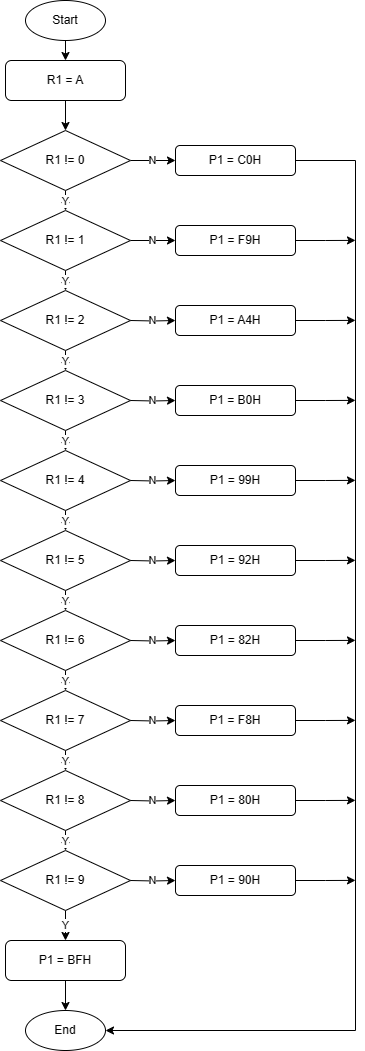

The diagram above was exported from draw.io. Its source (the exported page's mxGraphModel, read from the mxfile embedded in the PNG):
<mxGraphModel dx="924" dy="566" grid="1" gridSize="10" guides="1" tooltips="1" connect="1" arrows="1" fold="1" page="1" pageScale="1" pageWidth="850" pageHeight="1100" math="0" shadow="0">
  <root>
    <mxCell id="0" />
    <mxCell id="1" parent="0" />
    <mxCell id="l1V10kKyA1QYB95ck0lJ-3" style="edgeStyle=orthogonalEdgeStyle;rounded=0;orthogonalLoop=1;jettySize=auto;html=1;exitX=0.5;exitY=1;exitDx=0;exitDy=0;entryX=0.5;entryY=0;entryDx=0;entryDy=0;" edge="1" parent="1" source="l1V10kKyA1QYB95ck0lJ-1" target="l1V10kKyA1QYB95ck0lJ-2">
      <mxGeometry relative="1" as="geometry" />
    </mxCell>
    <mxCell id="l1V10kKyA1QYB95ck0lJ-1" value="Start" style="ellipse;whiteSpace=wrap;html=1;" vertex="1" parent="1">
      <mxGeometry x="360" y="160" width="80" height="40" as="geometry" />
    </mxCell>
    <mxCell id="l1V10kKyA1QYB95ck0lJ-47" style="edgeStyle=orthogonalEdgeStyle;rounded=0;orthogonalLoop=1;jettySize=auto;html=1;exitX=0.5;exitY=1;exitDx=0;exitDy=0;entryX=0.5;entryY=0;entryDx=0;entryDy=0;" edge="1" parent="1" source="l1V10kKyA1QYB95ck0lJ-2" target="l1V10kKyA1QYB95ck0lJ-46">
      <mxGeometry relative="1" as="geometry" />
    </mxCell>
    <mxCell id="l1V10kKyA1QYB95ck0lJ-2" value="R1 = A" style="rounded=1;whiteSpace=wrap;html=1;" vertex="1" parent="1">
      <mxGeometry x="340" y="220" width="120" height="40" as="geometry" />
    </mxCell>
    <mxCell id="l1V10kKyA1QYB95ck0lJ-41" value="End" style="ellipse;whiteSpace=wrap;html=1;" vertex="1" parent="1">
      <mxGeometry x="360" y="1170" width="80" height="40" as="geometry" />
    </mxCell>
    <mxCell id="l1V10kKyA1QYB95ck0lJ-58" value="Y" style="edgeStyle=orthogonalEdgeStyle;rounded=0;orthogonalLoop=1;jettySize=auto;html=1;exitX=0.5;exitY=1;exitDx=0;exitDy=0;entryX=0.5;entryY=0;entryDx=0;entryDy=0;" edge="1" parent="1" source="l1V10kKyA1QYB95ck0lJ-46" target="l1V10kKyA1QYB95ck0lJ-48">
      <mxGeometry relative="1" as="geometry" />
    </mxCell>
    <mxCell id="l1V10kKyA1QYB95ck0lJ-72" value="N" style="edgeStyle=orthogonalEdgeStyle;rounded=0;orthogonalLoop=1;jettySize=auto;html=1;exitX=1;exitY=0.5;exitDx=0;exitDy=0;entryX=0;entryY=0.5;entryDx=0;entryDy=0;" edge="1" parent="1" source="l1V10kKyA1QYB95ck0lJ-46" target="l1V10kKyA1QYB95ck0lJ-71">
      <mxGeometry relative="1" as="geometry" />
    </mxCell>
    <mxCell id="l1V10kKyA1QYB95ck0lJ-46" value="R1 != 0" style="rhombus;whiteSpace=wrap;html=1;" vertex="1" parent="1">
      <mxGeometry x="335" y="290" width="130" height="60" as="geometry" />
    </mxCell>
    <mxCell id="l1V10kKyA1QYB95ck0lJ-59" value="Y" style="edgeStyle=orthogonalEdgeStyle;rounded=0;orthogonalLoop=1;jettySize=auto;html=1;exitX=0.5;exitY=1;exitDx=0;exitDy=0;entryX=0.5;entryY=0;entryDx=0;entryDy=0;" edge="1" parent="1" source="l1V10kKyA1QYB95ck0lJ-48" target="l1V10kKyA1QYB95ck0lJ-49">
      <mxGeometry relative="1" as="geometry" />
    </mxCell>
    <mxCell id="l1V10kKyA1QYB95ck0lJ-74" value="N" style="edgeStyle=orthogonalEdgeStyle;rounded=0;orthogonalLoop=1;jettySize=auto;html=1;exitX=1;exitY=0.5;exitDx=0;exitDy=0;entryX=0;entryY=0.5;entryDx=0;entryDy=0;" edge="1" parent="1" source="l1V10kKyA1QYB95ck0lJ-48" target="l1V10kKyA1QYB95ck0lJ-73">
      <mxGeometry relative="1" as="geometry" />
    </mxCell>
    <mxCell id="l1V10kKyA1QYB95ck0lJ-48" value="R1 != 1" style="rhombus;whiteSpace=wrap;html=1;" vertex="1" parent="1">
      <mxGeometry x="335" y="370" width="130" height="60" as="geometry" />
    </mxCell>
    <mxCell id="l1V10kKyA1QYB95ck0lJ-60" value="Y" style="edgeStyle=orthogonalEdgeStyle;rounded=0;orthogonalLoop=1;jettySize=auto;html=1;exitX=0.5;exitY=1;exitDx=0;exitDy=0;entryX=0.5;entryY=0;entryDx=0;entryDy=0;" edge="1" parent="1" source="l1V10kKyA1QYB95ck0lJ-49" target="l1V10kKyA1QYB95ck0lJ-50">
      <mxGeometry relative="1" as="geometry" />
    </mxCell>
    <mxCell id="l1V10kKyA1QYB95ck0lJ-49" value="R1 != 2" style="rhombus;whiteSpace=wrap;html=1;" vertex="1" parent="1">
      <mxGeometry x="335" y="450" width="130" height="60" as="geometry" />
    </mxCell>
    <mxCell id="l1V10kKyA1QYB95ck0lJ-61" value="Y" style="edgeStyle=orthogonalEdgeStyle;rounded=0;orthogonalLoop=1;jettySize=auto;html=1;exitX=0.5;exitY=1;exitDx=0;exitDy=0;entryX=0.5;entryY=0;entryDx=0;entryDy=0;" edge="1" parent="1" source="l1V10kKyA1QYB95ck0lJ-50" target="l1V10kKyA1QYB95ck0lJ-51">
      <mxGeometry relative="1" as="geometry" />
    </mxCell>
    <mxCell id="l1V10kKyA1QYB95ck0lJ-50" value="R1 != 3" style="rhombus;whiteSpace=wrap;html=1;" vertex="1" parent="1">
      <mxGeometry x="335" y="530" width="130" height="60" as="geometry" />
    </mxCell>
    <mxCell id="l1V10kKyA1QYB95ck0lJ-62" value="Y" style="edgeStyle=orthogonalEdgeStyle;rounded=0;orthogonalLoop=1;jettySize=auto;html=1;exitX=0.5;exitY=1;exitDx=0;exitDy=0;entryX=0.5;entryY=0;entryDx=0;entryDy=0;" edge="1" parent="1" source="l1V10kKyA1QYB95ck0lJ-51" target="l1V10kKyA1QYB95ck0lJ-52">
      <mxGeometry relative="1" as="geometry" />
    </mxCell>
    <mxCell id="l1V10kKyA1QYB95ck0lJ-51" value="R1 != 4" style="rhombus;whiteSpace=wrap;html=1;" vertex="1" parent="1">
      <mxGeometry x="335" y="610" width="130" height="60" as="geometry" />
    </mxCell>
    <mxCell id="l1V10kKyA1QYB95ck0lJ-63" value="Y" style="edgeStyle=orthogonalEdgeStyle;rounded=0;orthogonalLoop=1;jettySize=auto;html=1;exitX=0.5;exitY=1;exitDx=0;exitDy=0;entryX=0.5;entryY=0;entryDx=0;entryDy=0;" edge="1" parent="1" source="l1V10kKyA1QYB95ck0lJ-52" target="l1V10kKyA1QYB95ck0lJ-53">
      <mxGeometry relative="1" as="geometry" />
    </mxCell>
    <mxCell id="l1V10kKyA1QYB95ck0lJ-52" value="R1 != 5" style="rhombus;whiteSpace=wrap;html=1;" vertex="1" parent="1">
      <mxGeometry x="335" y="690" width="130" height="60" as="geometry" />
    </mxCell>
    <mxCell id="l1V10kKyA1QYB95ck0lJ-64" value="Y" style="edgeStyle=orthogonalEdgeStyle;rounded=0;orthogonalLoop=1;jettySize=auto;html=1;exitX=0.5;exitY=1;exitDx=0;exitDy=0;entryX=0.5;entryY=0;entryDx=0;entryDy=0;" edge="1" parent="1" source="l1V10kKyA1QYB95ck0lJ-53" target="l1V10kKyA1QYB95ck0lJ-54">
      <mxGeometry relative="1" as="geometry" />
    </mxCell>
    <mxCell id="l1V10kKyA1QYB95ck0lJ-53" value="R1 != 6" style="rhombus;whiteSpace=wrap;html=1;" vertex="1" parent="1">
      <mxGeometry x="335" y="770" width="130" height="60" as="geometry" />
    </mxCell>
    <mxCell id="l1V10kKyA1QYB95ck0lJ-65" value="Y" style="edgeStyle=orthogonalEdgeStyle;rounded=0;orthogonalLoop=1;jettySize=auto;html=1;exitX=0.5;exitY=1;exitDx=0;exitDy=0;entryX=0.5;entryY=0;entryDx=0;entryDy=0;" edge="1" parent="1" source="l1V10kKyA1QYB95ck0lJ-54" target="l1V10kKyA1QYB95ck0lJ-55">
      <mxGeometry relative="1" as="geometry" />
    </mxCell>
    <mxCell id="l1V10kKyA1QYB95ck0lJ-54" value="R1 != 7" style="rhombus;whiteSpace=wrap;html=1;" vertex="1" parent="1">
      <mxGeometry x="335" y="850" width="130" height="60" as="geometry" />
    </mxCell>
    <mxCell id="l1V10kKyA1QYB95ck0lJ-66" value="Y" style="edgeStyle=orthogonalEdgeStyle;rounded=0;orthogonalLoop=1;jettySize=auto;html=1;exitX=0.5;exitY=1;exitDx=0;exitDy=0;entryX=0.5;entryY=0;entryDx=0;entryDy=0;" edge="1" parent="1" source="l1V10kKyA1QYB95ck0lJ-55" target="l1V10kKyA1QYB95ck0lJ-56">
      <mxGeometry relative="1" as="geometry" />
    </mxCell>
    <mxCell id="l1V10kKyA1QYB95ck0lJ-55" value="R1 != 8" style="rhombus;whiteSpace=wrap;html=1;" vertex="1" parent="1">
      <mxGeometry x="335" y="930" width="130" height="60" as="geometry" />
    </mxCell>
    <mxCell id="l1V10kKyA1QYB95ck0lJ-69" value="Y" style="edgeStyle=orthogonalEdgeStyle;rounded=0;orthogonalLoop=1;jettySize=auto;html=1;exitX=0.5;exitY=1;exitDx=0;exitDy=0;entryX=0.5;entryY=0;entryDx=0;entryDy=0;" edge="1" parent="1" source="l1V10kKyA1QYB95ck0lJ-56" target="l1V10kKyA1QYB95ck0lJ-68">
      <mxGeometry relative="1" as="geometry" />
    </mxCell>
    <mxCell id="l1V10kKyA1QYB95ck0lJ-56" value="R1 != 9" style="rhombus;whiteSpace=wrap;html=1;" vertex="1" parent="1">
      <mxGeometry x="335" y="1010" width="130" height="60" as="geometry" />
    </mxCell>
    <mxCell id="l1V10kKyA1QYB95ck0lJ-70" style="edgeStyle=orthogonalEdgeStyle;rounded=0;orthogonalLoop=1;jettySize=auto;html=1;exitX=0.5;exitY=1;exitDx=0;exitDy=0;entryX=0.5;entryY=0;entryDx=0;entryDy=0;" edge="1" parent="1" source="l1V10kKyA1QYB95ck0lJ-68" target="l1V10kKyA1QYB95ck0lJ-41">
      <mxGeometry relative="1" as="geometry" />
    </mxCell>
    <mxCell id="l1V10kKyA1QYB95ck0lJ-68" value="P1 = BFH" style="rounded=1;whiteSpace=wrap;html=1;" vertex="1" parent="1">
      <mxGeometry x="340" y="1100" width="120" height="40" as="geometry" />
    </mxCell>
    <mxCell id="l1V10kKyA1QYB95ck0lJ-71" value="P1 = C0H" style="rounded=1;whiteSpace=wrap;html=1;" vertex="1" parent="1">
      <mxGeometry x="510" y="305" width="120" height="30" as="geometry" />
    </mxCell>
    <mxCell id="l1V10kKyA1QYB95ck0lJ-100" style="edgeStyle=orthogonalEdgeStyle;rounded=0;orthogonalLoop=1;jettySize=auto;html=1;exitX=1;exitY=0.5;exitDx=0;exitDy=0;" edge="1" parent="1" source="l1V10kKyA1QYB95ck0lJ-73">
      <mxGeometry relative="1" as="geometry">
        <mxPoint x="689.9999999999998" y="399.88235294117646" as="targetPoint" />
      </mxGeometry>
    </mxCell>
    <mxCell id="l1V10kKyA1QYB95ck0lJ-73" value="P1 = F9H" style="rounded=1;whiteSpace=wrap;html=1;" vertex="1" parent="1">
      <mxGeometry x="510" y="385" width="120" height="30" as="geometry" />
    </mxCell>
    <mxCell id="l1V10kKyA1QYB95ck0lJ-75" value="N" style="edgeStyle=orthogonalEdgeStyle;rounded=0;orthogonalLoop=1;jettySize=auto;html=1;exitX=1;exitY=0.5;exitDx=0;exitDy=0;entryX=0;entryY=0.5;entryDx=0;entryDy=0;" edge="1" parent="1" target="l1V10kKyA1QYB95ck0lJ-76">
      <mxGeometry relative="1" as="geometry">
        <mxPoint x="465" y="480" as="sourcePoint" />
      </mxGeometry>
    </mxCell>
    <mxCell id="l1V10kKyA1QYB95ck0lJ-99" style="edgeStyle=orthogonalEdgeStyle;rounded=0;orthogonalLoop=1;jettySize=auto;html=1;exitX=1;exitY=0.5;exitDx=0;exitDy=0;" edge="1" parent="1" source="l1V10kKyA1QYB95ck0lJ-76">
      <mxGeometry relative="1" as="geometry">
        <mxPoint x="689.9999999999998" y="479.8823529411766" as="targetPoint" />
      </mxGeometry>
    </mxCell>
    <mxCell id="l1V10kKyA1QYB95ck0lJ-76" value="P1 = A4H" style="rounded=1;whiteSpace=wrap;html=1;" vertex="1" parent="1">
      <mxGeometry x="510" y="465" width="120" height="30" as="geometry" />
    </mxCell>
    <mxCell id="l1V10kKyA1QYB95ck0lJ-77" value="N" style="edgeStyle=orthogonalEdgeStyle;rounded=0;orthogonalLoop=1;jettySize=auto;html=1;exitX=1;exitY=0.5;exitDx=0;exitDy=0;entryX=0;entryY=0.5;entryDx=0;entryDy=0;" edge="1" parent="1" target="l1V10kKyA1QYB95ck0lJ-78">
      <mxGeometry relative="1" as="geometry">
        <mxPoint x="465" y="560" as="sourcePoint" />
      </mxGeometry>
    </mxCell>
    <mxCell id="l1V10kKyA1QYB95ck0lJ-91" style="edgeStyle=orthogonalEdgeStyle;rounded=0;orthogonalLoop=1;jettySize=auto;html=1;exitX=1;exitY=0.5;exitDx=0;exitDy=0;entryX=1;entryY=0.5;entryDx=0;entryDy=0;" edge="1" parent="1" source="l1V10kKyA1QYB95ck0lJ-71" target="l1V10kKyA1QYB95ck0lJ-41">
      <mxGeometry relative="1" as="geometry">
        <Array as="points">
          <mxPoint x="690" y="320" />
          <mxPoint x="690" y="1190" />
        </Array>
      </mxGeometry>
    </mxCell>
    <mxCell id="l1V10kKyA1QYB95ck0lJ-98" style="edgeStyle=orthogonalEdgeStyle;rounded=0;orthogonalLoop=1;jettySize=auto;html=1;exitX=1;exitY=0.5;exitDx=0;exitDy=0;" edge="1" parent="1" source="l1V10kKyA1QYB95ck0lJ-78">
      <mxGeometry relative="1" as="geometry">
        <mxPoint x="689.9999999999998" y="559.8823529411766" as="targetPoint" />
      </mxGeometry>
    </mxCell>
    <mxCell id="l1V10kKyA1QYB95ck0lJ-78" value="P1 = B0H" style="rounded=1;whiteSpace=wrap;html=1;" vertex="1" parent="1">
      <mxGeometry x="510" y="545" width="120" height="30" as="geometry" />
    </mxCell>
    <mxCell id="l1V10kKyA1QYB95ck0lJ-79" value="N" style="edgeStyle=orthogonalEdgeStyle;rounded=0;orthogonalLoop=1;jettySize=auto;html=1;exitX=1;exitY=0.5;exitDx=0;exitDy=0;entryX=0;entryY=0.5;entryDx=0;entryDy=0;" edge="1" parent="1" target="l1V10kKyA1QYB95ck0lJ-81">
      <mxGeometry relative="1" as="geometry">
        <mxPoint x="465" y="640" as="sourcePoint" />
      </mxGeometry>
    </mxCell>
    <mxCell id="l1V10kKyA1QYB95ck0lJ-80" value="N" style="edgeStyle=orthogonalEdgeStyle;rounded=0;orthogonalLoop=1;jettySize=auto;html=1;exitX=1;exitY=0.5;exitDx=0;exitDy=0;entryX=0;entryY=0.5;entryDx=0;entryDy=0;" edge="1" parent="1" target="l1V10kKyA1QYB95ck0lJ-82">
      <mxGeometry relative="1" as="geometry">
        <mxPoint x="465" y="720" as="sourcePoint" />
      </mxGeometry>
    </mxCell>
    <mxCell id="l1V10kKyA1QYB95ck0lJ-92" style="edgeStyle=orthogonalEdgeStyle;rounded=0;orthogonalLoop=1;jettySize=auto;html=1;exitX=1;exitY=0.5;exitDx=0;exitDy=0;" edge="1" parent="1" source="l1V10kKyA1QYB95ck0lJ-81">
      <mxGeometry relative="1" as="geometry">
        <mxPoint x="689.9999999999998" y="639.8823529411766" as="targetPoint" />
      </mxGeometry>
    </mxCell>
    <mxCell id="l1V10kKyA1QYB95ck0lJ-81" value="P1 = 99H" style="rounded=1;whiteSpace=wrap;html=1;" vertex="1" parent="1">
      <mxGeometry x="510" y="625" width="120" height="30" as="geometry" />
    </mxCell>
    <mxCell id="l1V10kKyA1QYB95ck0lJ-93" style="edgeStyle=orthogonalEdgeStyle;rounded=0;orthogonalLoop=1;jettySize=auto;html=1;exitX=1;exitY=0.5;exitDx=0;exitDy=0;" edge="1" parent="1" source="l1V10kKyA1QYB95ck0lJ-82">
      <mxGeometry relative="1" as="geometry">
        <mxPoint x="689.9999999999998" y="719.8823529411766" as="targetPoint" />
      </mxGeometry>
    </mxCell>
    <mxCell id="l1V10kKyA1QYB95ck0lJ-82" value="P1 = 92H" style="rounded=1;whiteSpace=wrap;html=1;" vertex="1" parent="1">
      <mxGeometry x="510" y="705" width="120" height="30" as="geometry" />
    </mxCell>
    <mxCell id="l1V10kKyA1QYB95ck0lJ-83" value="N" style="edgeStyle=orthogonalEdgeStyle;rounded=0;orthogonalLoop=1;jettySize=auto;html=1;exitX=1;exitY=0.5;exitDx=0;exitDy=0;entryX=0;entryY=0.5;entryDx=0;entryDy=0;" edge="1" parent="1" target="l1V10kKyA1QYB95ck0lJ-84">
      <mxGeometry relative="1" as="geometry">
        <mxPoint x="465" y="800" as="sourcePoint" />
      </mxGeometry>
    </mxCell>
    <mxCell id="l1V10kKyA1QYB95ck0lJ-94" style="edgeStyle=orthogonalEdgeStyle;rounded=0;orthogonalLoop=1;jettySize=auto;html=1;exitX=1;exitY=0.5;exitDx=0;exitDy=0;" edge="1" parent="1" source="l1V10kKyA1QYB95ck0lJ-84">
      <mxGeometry relative="1" as="geometry">
        <mxPoint x="689.9999999999998" y="799.8823529411766" as="targetPoint" />
      </mxGeometry>
    </mxCell>
    <mxCell id="l1V10kKyA1QYB95ck0lJ-84" value="P1 = 82H" style="rounded=1;whiteSpace=wrap;html=1;" vertex="1" parent="1">
      <mxGeometry x="510" y="785" width="120" height="30" as="geometry" />
    </mxCell>
    <mxCell id="l1V10kKyA1QYB95ck0lJ-85" value="N" style="edgeStyle=orthogonalEdgeStyle;rounded=0;orthogonalLoop=1;jettySize=auto;html=1;exitX=1;exitY=0.5;exitDx=0;exitDy=0;entryX=0;entryY=0.5;entryDx=0;entryDy=0;" edge="1" parent="1" target="l1V10kKyA1QYB95ck0lJ-86">
      <mxGeometry relative="1" as="geometry">
        <mxPoint x="465" y="880" as="sourcePoint" />
      </mxGeometry>
    </mxCell>
    <mxCell id="l1V10kKyA1QYB95ck0lJ-95" style="edgeStyle=orthogonalEdgeStyle;rounded=0;orthogonalLoop=1;jettySize=auto;html=1;exitX=1;exitY=0.5;exitDx=0;exitDy=0;" edge="1" parent="1" source="l1V10kKyA1QYB95ck0lJ-86">
      <mxGeometry relative="1" as="geometry">
        <mxPoint x="689.9999999999998" y="879.8823529411766" as="targetPoint" />
      </mxGeometry>
    </mxCell>
    <mxCell id="l1V10kKyA1QYB95ck0lJ-86" value="P1 = F8H" style="rounded=1;whiteSpace=wrap;html=1;" vertex="1" parent="1">
      <mxGeometry x="510" y="865" width="120" height="30" as="geometry" />
    </mxCell>
    <mxCell id="l1V10kKyA1QYB95ck0lJ-87" value="N" style="edgeStyle=orthogonalEdgeStyle;rounded=0;orthogonalLoop=1;jettySize=auto;html=1;exitX=1;exitY=0.5;exitDx=0;exitDy=0;entryX=0;entryY=0.5;entryDx=0;entryDy=0;" edge="1" parent="1" target="l1V10kKyA1QYB95ck0lJ-88">
      <mxGeometry relative="1" as="geometry">
        <mxPoint x="465" y="960" as="sourcePoint" />
      </mxGeometry>
    </mxCell>
    <mxCell id="l1V10kKyA1QYB95ck0lJ-96" style="edgeStyle=orthogonalEdgeStyle;rounded=0;orthogonalLoop=1;jettySize=auto;html=1;exitX=1;exitY=0.5;exitDx=0;exitDy=0;" edge="1" parent="1" source="l1V10kKyA1QYB95ck0lJ-88">
      <mxGeometry relative="1" as="geometry">
        <mxPoint x="689.9999999999998" y="959.8823529411766" as="targetPoint" />
      </mxGeometry>
    </mxCell>
    <mxCell id="l1V10kKyA1QYB95ck0lJ-88" value="P1 = 80H" style="rounded=1;whiteSpace=wrap;html=1;" vertex="1" parent="1">
      <mxGeometry x="510" y="945" width="120" height="30" as="geometry" />
    </mxCell>
    <mxCell id="l1V10kKyA1QYB95ck0lJ-89" value="N" style="edgeStyle=orthogonalEdgeStyle;rounded=0;orthogonalLoop=1;jettySize=auto;html=1;exitX=1;exitY=0.5;exitDx=0;exitDy=0;entryX=0;entryY=0.5;entryDx=0;entryDy=0;" edge="1" parent="1" target="l1V10kKyA1QYB95ck0lJ-90">
      <mxGeometry relative="1" as="geometry">
        <mxPoint x="465" y="1040" as="sourcePoint" />
      </mxGeometry>
    </mxCell>
    <mxCell id="l1V10kKyA1QYB95ck0lJ-97" style="edgeStyle=orthogonalEdgeStyle;rounded=0;orthogonalLoop=1;jettySize=auto;html=1;exitX=1;exitY=0.5;exitDx=0;exitDy=0;" edge="1" parent="1" source="l1V10kKyA1QYB95ck0lJ-90">
      <mxGeometry relative="1" as="geometry">
        <mxPoint x="689.9999999999998" y="1039.8823529411766" as="targetPoint" />
      </mxGeometry>
    </mxCell>
    <mxCell id="l1V10kKyA1QYB95ck0lJ-90" value="P1 = 90H" style="rounded=1;whiteSpace=wrap;html=1;" vertex="1" parent="1">
      <mxGeometry x="510" y="1025" width="120" height="30" as="geometry" />
    </mxCell>
  </root>
</mxGraphModel>